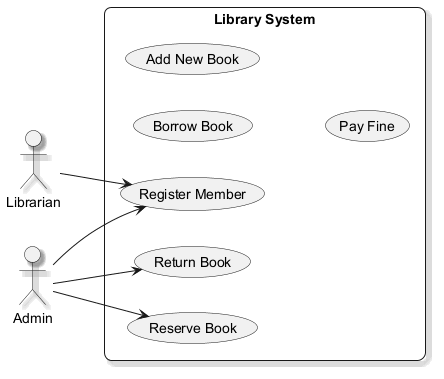

The diagram above was rendered by PlantUML. Its source (embedded in the PNG):
@startuml
skinparam backgroundColor #FFFFFF
skinparam roundCorner 15
skinparam shadowing true
left to right direction
actor "Librarian" as Librarian
actor "Admin" as Admin
rectangle "Library System" {
  usecase "Return Book" as UC_ReturnBook
  usecase "Borrow Book" as UC_BorrowBook
  usecase "Add New Book" as UC_AddNewBook
  usecase "Register Member" as UC_RegisterMember
  usecase "Pay Fine" as UC_PayFine
  usecase "Reserve Book" as UC_ReserveBook
}
Librarian --> UC_RegisterMember
Admin --> UC_ReturnBook
Admin --> UC_RegisterMember
Admin --> UC_ReserveBook
@enduml